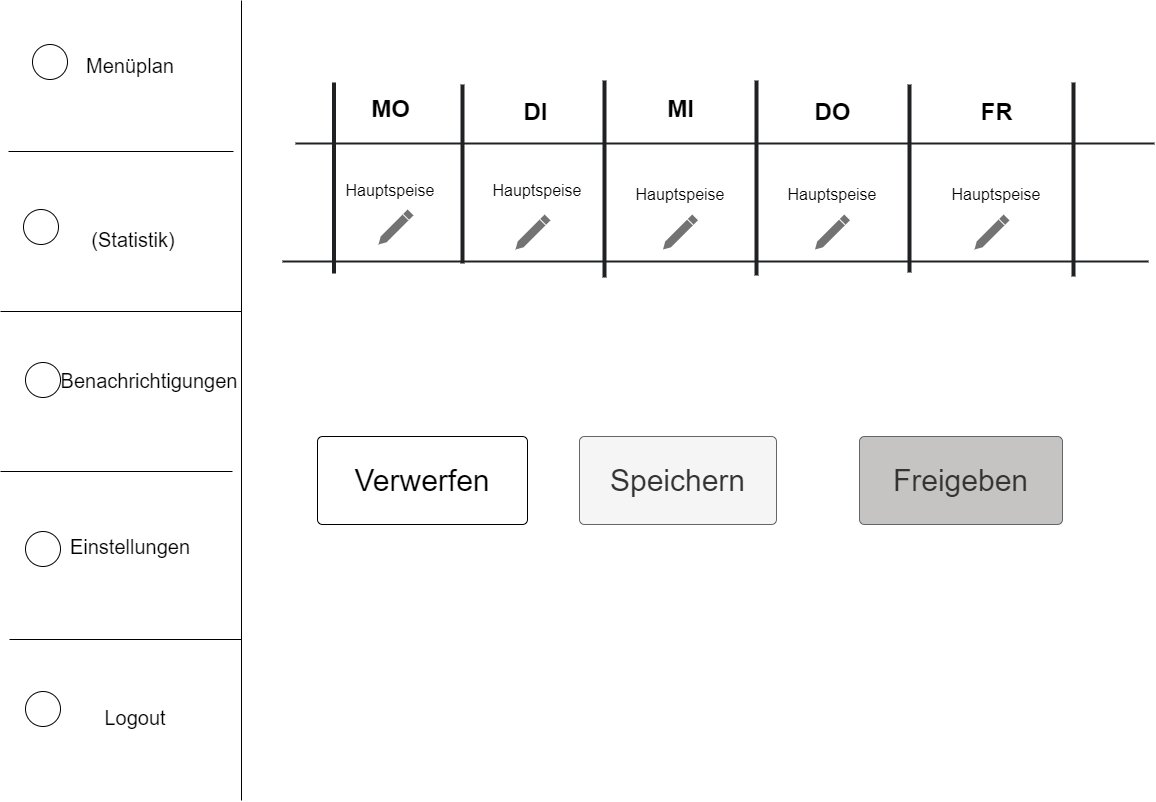

The diagram above was exported from draw.io. Its source (the exported page's mxGraphModel, read from the mxfile embedded in the PNG):
<mxGraphModel dx="1050" dy="629" grid="1" gridSize="10" guides="1" tooltips="1" connect="1" arrows="1" fold="1" page="1" pageScale="1" pageWidth="1169" pageHeight="827" math="0" shadow="0">
  <root>
    <mxCell id="0" />
    <mxCell id="1" parent="0" />
    <mxCell id="fBANR42X679lm0TILkdK-1" value="" style="endArrow=none;html=1;rounded=0;fontSize=15;" parent="1" edge="1">
      <mxGeometry width="50" height="50" relative="1" as="geometry">
        <mxPoint x="241" y="809" as="sourcePoint" />
        <mxPoint x="241" y="9" as="targetPoint" />
      </mxGeometry>
    </mxCell>
    <mxCell id="fBANR42X679lm0TILkdK-2" value="" style="endArrow=none;html=1;rounded=0;fontSize=15;" parent="1" edge="1">
      <mxGeometry width="50" height="50" relative="1" as="geometry">
        <mxPoint x="8" y="160" as="sourcePoint" />
        <mxPoint x="233" y="160" as="targetPoint" />
      </mxGeometry>
    </mxCell>
    <mxCell id="fBANR42X679lm0TILkdK-3" value="" style="endArrow=none;html=1;rounded=0;fontSize=15;" parent="1" edge="1">
      <mxGeometry width="50" height="50" relative="1" as="geometry">
        <mxPoint y="320" as="sourcePoint" />
        <mxPoint x="241" y="320" as="targetPoint" />
      </mxGeometry>
    </mxCell>
    <mxCell id="fBANR42X679lm0TILkdK-4" value="" style="endArrow=none;html=1;rounded=0;fontSize=15;" parent="1" edge="1">
      <mxGeometry width="50" height="50" relative="1" as="geometry">
        <mxPoint y="480" as="sourcePoint" />
        <mxPoint x="232" y="480" as="targetPoint" />
      </mxGeometry>
    </mxCell>
    <mxCell id="fBANR42X679lm0TILkdK-5" value="" style="endArrow=none;html=1;rounded=0;fontSize=15;" parent="1" edge="1">
      <mxGeometry width="50" height="50" relative="1" as="geometry">
        <mxPoint x="9" y="648" as="sourcePoint" />
        <mxPoint x="241" y="648" as="targetPoint" />
      </mxGeometry>
    </mxCell>
    <mxCell id="fBANR42X679lm0TILkdK-6" value="&lt;font style=&quot;font-size: 20px;&quot;&gt;Logout&lt;/font&gt;" style="text;html=1;strokeColor=none;fillColor=none;align=center;verticalAlign=middle;whiteSpace=wrap;rounded=0;fontSize=15;" parent="1" vertex="1">
      <mxGeometry x="105" y="711" width="60" height="30" as="geometry" />
    </mxCell>
    <mxCell id="fBANR42X679lm0TILkdK-7" value="&lt;font style=&quot;font-size: 20px;&quot;&gt;Einstellungen&lt;br&gt;&lt;/font&gt;" style="text;html=1;strokeColor=none;fillColor=none;align=center;verticalAlign=middle;whiteSpace=wrap;rounded=0;fontSize=15;" parent="1" vertex="1">
      <mxGeometry x="100" y="540" width="60" height="30" as="geometry" />
    </mxCell>
    <mxCell id="fBANR42X679lm0TILkdK-8" value="&lt;font style=&quot;font-size: 20px;&quot;&gt;Benachrichtigungen&lt;/font&gt;" style="text;html=1;strokeColor=none;fillColor=none;align=center;verticalAlign=middle;whiteSpace=wrap;rounded=0;fontSize=15;" parent="1" vertex="1">
      <mxGeometry x="119" y="373.5" width="60" height="30" as="geometry" />
    </mxCell>
    <mxCell id="fBANR42X679lm0TILkdK-9" value="&lt;font style=&quot;font-size: 20px;&quot;&gt;(Statistik)&lt;/font&gt;" style="text;html=1;strokeColor=none;fillColor=none;align=center;verticalAlign=middle;whiteSpace=wrap;rounded=0;fontSize=15;" parent="1" vertex="1">
      <mxGeometry x="103" y="233" width="60" height="30" as="geometry" />
    </mxCell>
    <mxCell id="fBANR42X679lm0TILkdK-10" value="&lt;font style=&quot;font-size: 20px;&quot;&gt;Menüplan&lt;/font&gt;" style="text;html=1;strokeColor=none;fillColor=none;align=center;verticalAlign=middle;whiteSpace=wrap;rounded=0;fontSize=15;" parent="1" vertex="1">
      <mxGeometry x="100" y="59" width="60" height="30" as="geometry" />
    </mxCell>
    <mxCell id="fBANR42X679lm0TILkdK-11" value="" style="ellipse;whiteSpace=wrap;html=1;aspect=fixed;fontSize=20;" parent="1" vertex="1">
      <mxGeometry x="32" y="53" width="35" height="35" as="geometry" />
    </mxCell>
    <mxCell id="fBANR42X679lm0TILkdK-12" value="" style="ellipse;whiteSpace=wrap;html=1;aspect=fixed;fontSize=20;" parent="1" vertex="1">
      <mxGeometry x="23" y="218" width="35" height="35" as="geometry" />
    </mxCell>
    <mxCell id="fBANR42X679lm0TILkdK-13" value="" style="ellipse;whiteSpace=wrap;html=1;aspect=fixed;fontSize=20;" parent="1" vertex="1">
      <mxGeometry x="25" y="371" width="35" height="35" as="geometry" />
    </mxCell>
    <mxCell id="fBANR42X679lm0TILkdK-14" value="" style="ellipse;whiteSpace=wrap;html=1;aspect=fixed;fontSize=20;" parent="1" vertex="1">
      <mxGeometry x="25" y="540" width="35" height="35" as="geometry" />
    </mxCell>
    <mxCell id="fBANR42X679lm0TILkdK-15" value="" style="ellipse;whiteSpace=wrap;html=1;aspect=fixed;fontSize=20;" parent="1" vertex="1">
      <mxGeometry x="25" y="700" width="35" height="35" as="geometry" />
    </mxCell>
    <mxCell id="fBANR42X679lm0TILkdK-16" value="" style="line;strokeWidth=2;html=1;shadow=0;labelBackgroundColor=none;sketch=0;strokeColor=#1f2123;fontSize=16;fontColor=#000000;fillColor=#69FF73;" parent="1" vertex="1">
      <mxGeometry x="295" y="147" width="859" height="10" as="geometry" />
    </mxCell>
    <mxCell id="fBANR42X679lm0TILkdK-17" value="" style="line;strokeWidth=4;direction=south;html=1;perimeter=backbonePerimeter;points=[];outlineConnect=0;shadow=0;labelBackgroundColor=none;sketch=0;strokeColor=#1f2123;fontSize=16;fontColor=#000000;fillColor=#69FF73;" parent="1" vertex="1">
      <mxGeometry x="457" y="93" width="10" height="179" as="geometry" />
    </mxCell>
    <mxCell id="fBANR42X679lm0TILkdK-18" value="" style="line;strokeWidth=4;direction=south;html=1;perimeter=backbonePerimeter;points=[];outlineConnect=0;shadow=0;labelBackgroundColor=none;sketch=0;strokeColor=#1f2123;fontSize=16;fontColor=#000000;fillColor=#69FF73;" parent="1" vertex="1">
      <mxGeometry x="599" y="89" width="10" height="197" as="geometry" />
    </mxCell>
    <mxCell id="fBANR42X679lm0TILkdK-19" value="" style="line;strokeWidth=4;direction=south;html=1;perimeter=backbonePerimeter;points=[];outlineConnect=0;shadow=0;labelBackgroundColor=none;sketch=0;strokeColor=#1f2123;fontSize=16;fontColor=#000000;fillColor=#69FF73;" parent="1" vertex="1">
      <mxGeometry x="751" y="89" width="10" height="195" as="geometry" />
    </mxCell>
    <mxCell id="fBANR42X679lm0TILkdK-20" value="" style="line;strokeWidth=4;direction=south;html=1;perimeter=backbonePerimeter;points=[];outlineConnect=0;shadow=0;labelBackgroundColor=none;sketch=0;strokeColor=#1f2123;fontSize=16;fontColor=#000000;fillColor=#69FF73;" parent="1" vertex="1">
      <mxGeometry x="904" y="93" width="10" height="188" as="geometry" />
    </mxCell>
    <mxCell id="fBANR42X679lm0TILkdK-21" value="" style="line;strokeWidth=4;direction=south;html=1;perimeter=backbonePerimeter;points=[];outlineConnect=0;shadow=0;labelBackgroundColor=none;sketch=0;strokeColor=#1f2123;fontSize=16;fontColor=#000000;fillColor=#69FF73;" parent="1" vertex="1">
      <mxGeometry x="1068" y="91" width="10" height="194" as="geometry" />
    </mxCell>
    <mxCell id="fBANR42X679lm0TILkdK-22" value="MO" style="text;strokeColor=none;fillColor=none;html=1;fontSize=24;fontStyle=1;verticalAlign=middle;align=center;shadow=0;labelBackgroundColor=none;sketch=0;fontColor=#000000;" parent="1" vertex="1">
      <mxGeometry x="340" y="98" width="100" height="40" as="geometry" />
    </mxCell>
    <mxCell id="fBANR42X679lm0TILkdK-23" value="DI" style="text;strokeColor=none;fillColor=none;html=1;fontSize=24;fontStyle=1;verticalAlign=middle;align=center;shadow=0;labelBackgroundColor=none;sketch=0;fontColor=#000000;" parent="1" vertex="1">
      <mxGeometry x="484.5" y="101" width="100" height="40" as="geometry" />
    </mxCell>
    <mxCell id="fBANR42X679lm0TILkdK-24" value="MI" style="text;strokeColor=none;fillColor=none;html=1;fontSize=24;fontStyle=1;verticalAlign=middle;align=center;shadow=0;labelBackgroundColor=none;sketch=0;fontColor=#000000;" parent="1" vertex="1">
      <mxGeometry x="630" y="98" width="100" height="40" as="geometry" />
    </mxCell>
    <mxCell id="fBANR42X679lm0TILkdK-25" value="DO" style="text;strokeColor=none;fillColor=none;html=1;fontSize=24;fontStyle=1;verticalAlign=middle;align=center;shadow=0;labelBackgroundColor=none;sketch=0;fontColor=#000000;" parent="1" vertex="1">
      <mxGeometry x="782" y="101" width="100" height="40" as="geometry" />
    </mxCell>
    <mxCell id="fBANR42X679lm0TILkdK-26" value="FR" style="text;strokeColor=none;fillColor=none;html=1;fontSize=24;fontStyle=1;verticalAlign=middle;align=center;shadow=0;labelBackgroundColor=none;sketch=0;fontColor=#000000;" parent="1" vertex="1">
      <mxGeometry x="946" y="101" width="100" height="40" as="geometry" />
    </mxCell>
    <mxCell id="fBANR42X679lm0TILkdK-27" value="" style="line;strokeWidth=4;direction=south;html=1;perimeter=backbonePerimeter;points=[];outlineConnect=0;shadow=0;labelBackgroundColor=none;sketch=0;strokeColor=#1f2123;fontSize=16;fontColor=#000000;fillColor=#69FF73;" parent="1" vertex="1">
      <mxGeometry x="227" y="91" width="213" height="191" as="geometry" />
    </mxCell>
    <mxCell id="fBANR42X679lm0TILkdK-28" value="Hauptspeise" style="text;html=1;strokeColor=none;fillColor=none;align=center;verticalAlign=middle;whiteSpace=wrap;rounded=0;shadow=0;labelBackgroundColor=none;sketch=0;fontSize=16;fontColor=#000000;" parent="1" vertex="1">
      <mxGeometry x="360" y="184" width="60" height="30" as="geometry" />
    </mxCell>
    <mxCell id="fBANR42X679lm0TILkdK-29" value="Hauptspeise" style="text;html=1;strokeColor=none;fillColor=none;align=center;verticalAlign=middle;whiteSpace=wrap;rounded=0;shadow=0;labelBackgroundColor=none;sketch=0;fontSize=16;fontColor=#000000;" parent="1" vertex="1">
      <mxGeometry x="507" y="184" width="60" height="30" as="geometry" />
    </mxCell>
    <mxCell id="fBANR42X679lm0TILkdK-30" value="Hauptspeise" style="text;html=1;strokeColor=none;fillColor=none;align=center;verticalAlign=middle;whiteSpace=wrap;rounded=0;shadow=0;labelBackgroundColor=none;sketch=0;fontSize=16;fontColor=#000000;" parent="1" vertex="1">
      <mxGeometry x="650" y="188" width="60" height="30" as="geometry" />
    </mxCell>
    <mxCell id="fBANR42X679lm0TILkdK-31" value="Hauptspeise" style="text;html=1;strokeColor=none;fillColor=none;align=center;verticalAlign=middle;whiteSpace=wrap;rounded=0;shadow=0;labelBackgroundColor=none;sketch=0;fontSize=16;fontColor=#000000;" parent="1" vertex="1">
      <mxGeometry x="802" y="188" width="60" height="30" as="geometry" />
    </mxCell>
    <mxCell id="fBANR42X679lm0TILkdK-32" value="Hauptspeise" style="text;html=1;strokeColor=none;fillColor=none;align=center;verticalAlign=middle;whiteSpace=wrap;rounded=0;shadow=0;labelBackgroundColor=none;sketch=0;fontSize=16;fontColor=#000000;" parent="1" vertex="1">
      <mxGeometry x="966" y="188" width="60" height="30" as="geometry" />
    </mxCell>
    <mxCell id="fBANR42X679lm0TILkdK-33" value="" style="dashed=0;aspect=fixed;verticalLabelPosition=bottom;verticalAlign=top;align=center;shape=mxgraph.gmdl.edit;strokeColor=none;fillColor=#737373;shadow=0;sketch=0;labelBackgroundColor=none;fontSize=16;fontColor=#000000;" parent="1" vertex="1">
      <mxGeometry x="378" y="218" width="35" height="35" as="geometry" />
    </mxCell>
    <mxCell id="fBANR42X679lm0TILkdK-34" value="" style="dashed=0;aspect=fixed;verticalLabelPosition=bottom;verticalAlign=top;align=center;shape=mxgraph.gmdl.edit;strokeColor=none;fillColor=#737373;shadow=0;sketch=0;labelBackgroundColor=none;fontSize=16;fontColor=#000000;" parent="1" vertex="1">
      <mxGeometry x="515" y="223" width="35" height="35" as="geometry" />
    </mxCell>
    <mxCell id="fBANR42X679lm0TILkdK-35" value="" style="dashed=0;aspect=fixed;verticalLabelPosition=bottom;verticalAlign=top;align=center;shape=mxgraph.gmdl.edit;strokeColor=none;fillColor=#737373;shadow=0;sketch=0;labelBackgroundColor=none;fontSize=16;fontColor=#000000;" parent="1" vertex="1">
      <mxGeometry x="662.5" y="223" width="35" height="35" as="geometry" />
    </mxCell>
    <mxCell id="fBANR42X679lm0TILkdK-36" value="" style="dashed=0;aspect=fixed;verticalLabelPosition=bottom;verticalAlign=top;align=center;shape=mxgraph.gmdl.edit;strokeColor=none;fillColor=#737373;shadow=0;sketch=0;labelBackgroundColor=none;fontSize=16;fontColor=#000000;" parent="1" vertex="1">
      <mxGeometry x="814.5" y="223" width="35" height="35" as="geometry" />
    </mxCell>
    <mxCell id="fBANR42X679lm0TILkdK-37" value="" style="dashed=0;aspect=fixed;verticalLabelPosition=bottom;verticalAlign=top;align=center;shape=mxgraph.gmdl.edit;strokeColor=none;fillColor=#737373;shadow=0;sketch=0;labelBackgroundColor=none;fontSize=16;fontColor=#000000;" parent="1" vertex="1">
      <mxGeometry x="974" y="223" width="35" height="35" as="geometry" />
    </mxCell>
    <mxCell id="fBANR42X679lm0TILkdK-38" value="" style="line;strokeWidth=2;html=1;shadow=0;labelBackgroundColor=none;sketch=0;strokeColor=#1f2123;fontSize=16;fontColor=#000000;fillColor=#69FF73;" parent="1" vertex="1">
      <mxGeometry x="282" y="265" width="866" height="10" as="geometry" />
    </mxCell>
    <mxCell id="fBANR42X679lm0TILkdK-39" value="&lt;font style=&quot;font-size: 30px;&quot;&gt;Freigeben&lt;/font&gt;" style="html=1;shadow=0;dashed=0;shape=mxgraph.bootstrap.rrect;rSize=5;strokeColor=#666666;strokeWidth=1;fillColor=#c6c3c3;fontColor=#333333;whiteSpace=wrap;align=center;verticalAlign=middle;spacingLeft=0;fontStyle=0;fontSize=16;spacing=5;labelBackgroundColor=none;sketch=0;" parent="1" vertex="1">
      <mxGeometry x="859" y="445" width="203" height="88" as="geometry" />
    </mxCell>
    <mxCell id="fBANR42X679lm0TILkdK-40" value="&lt;font style=&quot;font-size: 30px;&quot;&gt;Verwerfen&lt;/font&gt;" style="html=1;shadow=0;dashed=0;shape=mxgraph.bootstrap.rrect;rSize=5;strokeWidth=1;whiteSpace=wrap;align=center;verticalAlign=middle;spacingLeft=0;fontStyle=0;fontSize=16;spacing=5;labelBackgroundColor=none;sketch=0;" parent="1" vertex="1">
      <mxGeometry x="317" y="445" width="210" height="88" as="geometry" />
    </mxCell>
    <mxCell id="fBANR42X679lm0TILkdK-41" value="&lt;font style=&quot;font-size: 30px;&quot;&gt;Speichern&lt;/font&gt;" style="html=1;shadow=0;dashed=0;shape=mxgraph.bootstrap.rrect;rSize=5;strokeColor=#666666;strokeWidth=1;fillColor=#f5f5f5;fontColor=#333333;whiteSpace=wrap;align=center;verticalAlign=middle;spacingLeft=0;fontStyle=0;fontSize=16;spacing=5;labelBackgroundColor=none;sketch=0;" parent="1" vertex="1">
      <mxGeometry x="579" y="445" width="197" height="88" as="geometry" />
    </mxCell>
  </root>
</mxGraphModel>